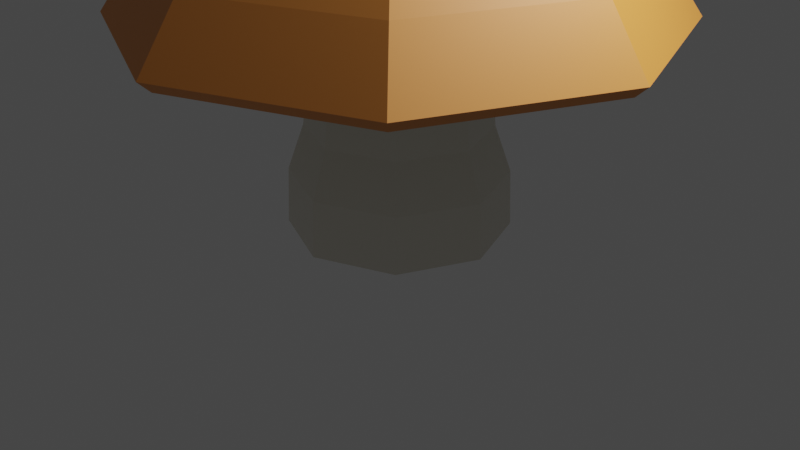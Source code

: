 # Source: mushroom.blend  (saved by Blender 2.90.8; exported with 4.5.12 LTS)
import bpy
from mathutils import Matrix  # noqa: F401  (used for matrix-valued properties, if any)

bpy.ops.wm.read_factory_settings(use_empty=True)
scene = bpy.context.scene
scene.name = 'Scene'

# ---- collections
col_collection = bpy.data.collections.new('Collection'); scene.collection.children.link(col_collection)

# ---- materials (node trees are filled in below, after node groups)
mat_stem = bpy.data.materials.new('Stem')
mat_stem.alpha_threshold = 0.0
mat_stem.use_transparent_shadow = False
mat_stem.line_color = (0.0, 0.0, 0.0, 1.0)
mat_hat = bpy.data.materials.new('Hat')
mat_hat.use_transparent_shadow = False

# ---- material node trees
mat_stem.use_nodes = True; mat_stem.node_tree.nodes.clear()
_N = mat_stem.node_tree.nodes; _L = mat_stem.node_tree.links
n0 = _N.new('ShaderNodeOutputMaterial'); n0.name = 'Material Output'; n0.location = (300, 300)
n1 = _N.new('ShaderNodeBsdfPrincipled'); n1.name = 'Principled BSDF'; n1.location = (10, 300)
n1.distribution = 'GGX'
n1.subsurface_method = 'BURLEY'
n1.inputs[0].default_value = (0.8, 0.7663, 0.6702, 1.0)
n1.inputs[2].default_value = 0.4
n1.inputs[3].default_value = 1.45
n1.inputs[27].default_value = (0.0, 0.0, 0.0, 1.0)
n1.inputs[28].default_value = 1.0
_L.new(n1.outputs[0], n0.inputs[0])
n0.is_active_output = True
mat_hat.use_nodes = True; mat_hat.node_tree.nodes.clear()
_N = mat_hat.node_tree.nodes; _L = mat_hat.node_tree.links
n0 = _N.new('ShaderNodeBsdfPrincipled'); n0.name = 'Principled BSDF'; n0.location = (10, 300)
n0.distribution = 'GGX'
n0.subsurface_method = 'BURLEY'
n0.inputs[0].default_value = (0.8, 0.2974, 0.05829, 1.0)
n0.inputs[3].default_value = 1.45
n0.inputs[27].default_value = (0.0, 0.0, 0.0, 1.0)
n0.inputs[28].default_value = 1.0
n1 = _N.new('ShaderNodeOutputMaterial'); n1.name = 'Material Output'; n1.location = (300, 300)
_L.new(n0.outputs[0], n1.inputs[0])
n1.is_active_output = True

# ---- world
world_world = bpy.data.worlds.new('World'); scene.world = world_world
world_world.use_nodes = True; world_world.node_tree.nodes.clear()
_N = world_world.node_tree.nodes; _L = world_world.node_tree.links
n0 = _N.new('ShaderNodeOutputWorld'); n0.name = 'World Output'; n0.location = (300, 300)
n1 = _N.new('ShaderNodeBackground'); n1.name = 'Background'; n1.location = (10, 300)
n1.inputs[0].default_value = (0.05088, 0.05088, 0.05088, 1.0)
_L.new(n1.outputs[0], n0.inputs[0])
n0.is_active_output = True
world_world.color = (0.05088, 0.05088, 0.05088)
world_world.use_sun_shadow = False
world_world.sun_shadow_jitter_overblur = 0.0

# ---- cameras
cam_camera = bpy.data.cameras.new('Camera')
cam_camera.clip_end = 100.0
cam_camera.ortho_scale = 7.314

# ---- lights
light_light = bpy.data.lights.new('Light', 'POINT')
light_light.transmission_factor = 0.0
light_light.energy = 1000.0
light_light.shadow_soft_size = 0.1
light_light.shadow_maximum_resolution = 0.006
light_light.use_absolute_resolution = True

# ---- meshes
me_cylinder = bpy.data.meshes.new('Cylinder')
me_cylinder.from_pydata([(5.005e-09, 1.122, -0.03054), (-5.439e-09, 0.8137, 2.362), (0.7935, 0.7935, -0.03054), (0.5754, 0.5754, 2.362), (1.122, -4.996e-08, -0.03054), (0.8137, -3.407e-08, 2.362), (0.7935, -0.7935, -0.03054), (0.5754, -0.5754, 2.362), (-9.31e-08, -1.122, -0.03054), (-7.658e-08, -0.8137, 2.362), (-0.7935, -0.7935, -0.03054), (-0.5754, -0.5754, 2.362), (-1.122, 1.247e-08, -0.03054), (-0.8137, 1.12e-08, 2.362), (-0.7935, 0.7935, -0.03054), (-0.5754, 0.5754, 2.362), (0.3992, 0.3992, 4.202), (-1.298e-08, 0.5646, 4.202), (0.5646, -2.468e-08, 4.202), (0.3992, -0.3992, 4.202), (-6.233e-08, -0.5646, 4.202), (-0.3992, -0.3992, 4.202), (-0.5646, 6.733e-09, 4.202), (-0.3992, 0.3992, 4.202), (0.3992, 0.3992, 4.202), (-1.298e-08, 0.5646, 4.202), (0.5646, -2.468e-08, 4.202), (0.3992, -0.3992, 4.202), (-6.233e-08, -0.5646, 4.202), (-0.3992, -0.3992, 4.202), (-0.5646, 6.733e-09, 4.202), (-0.3992, 0.3992, 4.202), (0.3992, 0.3992, 4.202), (-1.298e-08, 0.5646, 4.202), (0.5646, -2.468e-08, 4.202), (0.3992, -0.3992, 4.202), (-6.233e-08, -0.5646, 4.202), (-0.3992, -0.3992, 4.202), (-0.5646, 6.733e-09, 4.202), (-0.3992, 0.3992, 4.202), (0.3992, 0.3992, 4.202), (-1.298e-08, 0.5646, 4.202), (0.5646, -2.468e-08, 4.202), (0.3992, -0.3992, 4.202), (-6.233e-08, -0.5646, 4.202), (-0.3992, -0.3992, 4.202), (-0.5646, 6.733e-09, 4.202), (-0.3992, 0.3992, 4.202), (0.3992, 0.3992, 4.202), (-1.298e-08, 0.5646, 4.202), (0.5646, -2.468e-08, 4.202), (0.3992, -0.3992, 4.202), (-6.233e-08, -0.5646, 4.202), (-0.3992, -0.3992, 4.202), (-0.5646, 6.733e-09, 4.202), (-0.3992, 0.3992, 4.202), (0.2497, 0.2497, 4.261), (-1.662e-08, 0.3532, 4.261), (0.3532, -1.79e-08, 4.261), (0.2497, -0.2497, 4.261), (-4.81e-08, -0.3532, 4.261), (-0.2497, -0.2497, 4.261), (-0.3532, 5.276e-09, 4.261), (-0.2497, 0.2497, 4.261), (1.977, 1.977, 2.118), (1.887, 1.887, 2.0), (0.0, 2.669, 2.0), (0.0, 2.797, 2.118), (2.797, -8.061e-08, 2.118), (2.669, -7.798e-08, 2.0), (1.977, -1.977, 2.118), (1.887, -1.887, 2.0), (-2.35e-07, -2.797, 2.118), (-2.245e-07, -2.669, 2.0), (-1.977, -1.977, 2.118), (-1.887, -1.887, 2.0), (-2.797, 1.192e-08, 2.118), (-2.669, 1.192e-08, 2.0), (-1.977, 1.977, 2.118), (-1.887, 1.887, 2.0), (1.209, 1.209, 3.599), (1.675, 1.675, 2.734), (-9.545e-09, 2.369, 2.734), (-2.115e-08, 1.709, 3.599), (1.709, -4.278e-08, 3.599), (2.369, -6.511e-08, 2.734), (1.209, -1.209, 3.599), (1.675, -1.675, 2.734), (-1.649e-07, -1.709, 3.599), (-2.087e-07, -2.369, 2.734), (-1.209, -1.209, 3.599), (-1.675, -1.675, 2.734), (-1.709, 1.463e-08, 3.599), (-2.369, 1.329e-08, 2.734), (-1.209, 1.209, 3.599), (-1.675, 1.675, 2.734), (0.3992, 0.3992, 4.202), (-1.298e-08, 0.5646, 4.202), (0.5646, -2.468e-08, 4.202), (0.3992, -0.3992, 4.202), (-6.233e-08, -0.5646, 4.202), (-0.3992, -0.3992, 4.202), (-0.5646, 6.733e-09, 4.202), (-0.3992, 0.3992, 4.202), (4.464e-09, 1.1, 0.5448), (-1.391e-09, 0.9343, 1.021), (-2.766e-09, 0.8904, 1.61), (0.6296, 0.6296, 1.61), (0.6607, 0.6607, 1.021), (0.7778, 0.7778, 0.5448), (0.8904, -3.761e-08, 1.61), (0.9343, -3.983e-08, 1.021), (1.1, -4.868e-08, 0.5448), (0.6296, -0.6296, 1.61), (0.6607, -0.6607, 1.021), (0.7778, -0.7778, 0.5448), (-8.061e-08, -0.8904, 1.61), (-8.307e-08, -0.9343, 1.021), (-9.169e-08, -1.1, 0.5448), (-0.6296, -0.6296, 1.61), (-0.6607, -0.6607, 1.021), (-0.7778, -0.7778, 0.5448), (-0.8904, 1.193e-08, 1.61), (-0.9343, 1.215e-08, 1.021), (-1.1, 1.252e-08, 0.5448), (-0.6296, 0.6296, 1.61), (-0.6607, 0.6607, 1.021), (-0.7778, 0.7778, 0.5448)], [], [(106, 1, 3, 107), (107, 3, 5, 110), (110, 5, 7, 113), (113, 7, 9, 116), (116, 9, 11, 119), (119, 11, 13, 122), (18, 19, 86, 84), (122, 13, 15, 125), (125, 15, 1, 106), (21, 20, 28, 29), (78, 76, 93, 95), (23, 17, 83, 94), (7, 5, 69, 71), (19, 20, 88, 86), (76, 74, 91, 93), (74, 72, 89, 91), (21, 22, 92, 90), (3, 1, 66, 65), (13, 11, 75, 77), (1, 15, 79, 66), (5, 3, 65, 69), (9, 7, 71, 73), (15, 13, 77, 79), (11, 9, 73, 75), (22, 23, 94, 92), (68, 64, 81, 85), (20, 21, 90, 88), (67, 78, 95, 82), (70, 68, 85, 87), (16, 18, 84, 80), (72, 70, 87, 89), (24, 25, 33, 32), (19, 18, 26, 27), (16, 17, 25, 24), (17, 23, 31, 25), (22, 21, 29, 30), (20, 19, 27, 28), (18, 16, 24, 26), (23, 22, 30, 31), (39, 38, 46, 47), (25, 31, 39, 33), (30, 29, 37, 38), (28, 27, 35, 36), (26, 24, 32, 34), (31, 30, 38, 39), (29, 28, 36, 37), (27, 26, 34, 35), (42, 40, 48, 50), (37, 36, 44, 45), (35, 34, 42, 43), (32, 33, 41, 40), (33, 39, 47, 41), (38, 37, 45, 46), (36, 35, 43, 44), (34, 32, 40, 42), (49, 55, 103, 97), (47, 46, 54, 55), (45, 44, 52, 53), (43, 42, 50, 51), (40, 41, 49, 48), (41, 47, 55, 49), (46, 45, 53, 54), (44, 43, 51, 52), (58, 61, 60, 59), (54, 53, 101, 102), (52, 51, 99, 100), (50, 48, 96, 98), (55, 54, 102, 103), (53, 52, 100, 101), (51, 50, 98, 99), (48, 49, 97, 96), (65, 66, 67, 64), (69, 65, 64, 68), (71, 69, 68, 70), (73, 71, 70, 72), (75, 73, 72, 74), (77, 75, 74, 76), (79, 77, 76, 78), (66, 79, 78, 67), (17, 16, 80, 83), (81, 82, 83, 80), (85, 81, 80, 84), (87, 85, 84, 86), (89, 87, 86, 88), (91, 89, 88, 90), (93, 91, 90, 92), (95, 93, 92, 94), (82, 95, 94, 83), (64, 67, 82, 81), (57, 56, 96, 97), (56, 58, 98, 96), (58, 59, 99, 98), (59, 60, 100, 99), (60, 61, 101, 100), (61, 62, 102, 101), (62, 63, 103, 102), (63, 57, 97, 103), (14, 127, 104, 0), (127, 126, 105, 104), (126, 125, 106, 105), (12, 124, 127, 14), (124, 123, 126, 127), (123, 122, 125, 126), (10, 121, 124, 12), (121, 120, 123, 124), (120, 119, 122, 123), (8, 118, 121, 10), (118, 117, 120, 121), (117, 116, 119, 120), (6, 115, 118, 8), (115, 114, 117, 118), (114, 113, 116, 117), (4, 112, 115, 6), (112, 111, 114, 115), (111, 110, 113, 114), (2, 109, 112, 4), (109, 108, 111, 112), (108, 107, 110, 111), (0, 104, 109, 2), (104, 105, 108, 109), (105, 106, 107, 108), (56, 57, 63, 62), (58, 56, 62, 61)])
me_cylinder.polygons.foreach_set('material_index', [0, 0, 0, 0, 0, 0, 1, 0, 0, 0, 1, 1, 0, 1, 1, 1, 1, 0, 0, 0, 0, 0, 0, 0, 1, 1, 1, 1, 1, 1, 1, 0, 0, 0, 0, 0, 0, 0, 0, 0, 0, 0, 0, 0, 0, 0, 0, 0, 0, 0, 0, 0, 0, 0, 0, 0, 0, 0, 0, 0, 0, 0, 0, 1, 0, 0, 0, 0, 0, 0, 0, 1, 1, 1, 1, 1, 1, 1, 1, 1, 1, 1, 1, 1, 1, 1, 1, 1, 1, 1, 1, 1, 1, 1, 1, 1, 1, 0, 0, 0, 0, 0, 0, 0, 0, 0, 0, 0, 0, 0, 0, 0, 0, 0, 0, 0, 0, 0, 0, 0, 0, 1, 1])
_uv = me_cylinder.uv_layers.new(name='UVMap')
_uv.uv.foreach_set('vector', [0.8361, 0.6078, 0.7754, 0.6226, 0.7608, 0.5737, 0.8199, 0.5535, 0.8199, 0.5535, 0.7608, 0.5737, 0.7421, 0.5261, 0.799, 0.5011, 0.8201, 0.9427, 0.7619, 0.9233, 0.7759, 0.8746, 0.836, 0.8892, 0.836, 0.8892, 0.7759, 0.8746, 0.7855, 0.8248, 0.847, 0.8338, 0.847, 0.8338, 0.7855, 0.8248, 0.7903, 0.7742, 0.8526, 0.7773, 0.8526, 0.7773, 0.7903, 0.7742, 0.7902, 0.7233, 0.8526, 0.7203, 0.2587, 0.7431, 0.2711, 0.7645, 0.2428, 0.8307, 0.1686, 0.7816, 0.8526, 0.7203, 0.7902, 0.7233, 0.7852, 0.6726, 0.8471, 0.6636, 0.8471, 0.6636, 0.7852, 0.6726, 0.7754, 0.6226, 0.8361, 0.6078, 0.3118, 0.7574, 0.2938, 0.7694, 0.2937, 0.7691, 0.3115, 0.7572, 0.4144, 0.6224, 0.4623, 0.7227, 0.422, 0.7285, 0.3856, 0.6496, 0.3097, 0.72, 0.2902, 0.7125, 0.2996, 0.6551, 0.3499, 0.6833, 0.5734, 0.7465, 0.5947, 0.7713, 0.5492, 0.8594, 0.4794, 0.7781, 0.2711, 0.7645, 0.2938, 0.7694, 0.3113, 0.8285, 0.2428, 0.8307, 0.4623, 0.7227, 0.441, 0.8353, 0.4038, 0.8159, 0.422, 0.7285, 0.441, 0.8353, 0.3557, 0.9166, 0.335, 0.8783, 0.4038, 0.8159, 0.3118, 0.7574, 0.3185, 0.7381, 0.3727, 0.735, 0.3585, 0.7911, 0.6322, 0.7725, 0.6549, 0.749, 0.7468, 0.7863, 0.6722, 0.8632, 0.6322, 0.6929, 0.5995, 0.6919, 0.5651, 0.5989, 0.6722, 0.6022, 0.6549, 0.749, 0.6549, 0.7163, 0.7468, 0.6791, 0.7468, 0.7863, 0.5995, 0.7735, 0.6322, 0.7725, 0.6722, 0.8632, 0.5651, 0.8665, 0.5754, 0.7139, 0.5734, 0.7465, 0.4794, 0.7781, 0.4859, 0.6711, 0.6549, 0.7163, 0.6322, 0.6929, 0.6722, 0.6022, 0.7468, 0.6791, 0.5995, 0.6919, 0.5754, 0.7139, 0.4859, 0.6711, 0.5651, 0.5989, 0.3185, 0.7381, 0.3097, 0.72, 0.3499, 0.6833, 0.3727, 0.735, 0.09497, 0.5971, 0.2148, 0.5649, 0.2219, 0.6055, 0.1214, 0.6457, 0.2938, 0.7694, 0.3118, 0.7574, 0.3585, 0.7911, 0.3113, 0.8285, 0.3211, 0.568, 0.4144, 0.6224, 0.3856, 0.6496, 0.3113, 0.6059, 0.2336, 0.9396, 0.07928, 0.9087, 0.1086, 0.8534, 0.2341, 0.8944, 0.269, 0.7206, 0.2587, 0.7431, 0.1712, 0.7057, 0.2363, 0.6604, 0.3557, 0.9166, 0.2336, 0.9396, 0.2341, 0.8944, 0.335, 0.8783, 0.2693, 0.7209, 0.2902, 0.7129, 0.2902, 0.7133, 0.2696, 0.7212, 0.2711, 0.7645, 0.2587, 0.7431, 0.2591, 0.743, 0.2714, 0.7641, 0.269, 0.7206, 0.2902, 0.7125, 0.2902, 0.7129, 0.2693, 0.7209, 0.2902, 0.7125, 0.3097, 0.72, 0.3095, 0.7203, 0.2902, 0.7129, 0.3185, 0.7381, 0.3118, 0.7574, 0.3115, 0.7572, 0.3182, 0.7381, 0.2938, 0.7694, 0.2711, 0.7645, 0.2714, 0.7641, 0.2937, 0.7691, 0.2587, 0.7431, 0.269, 0.7206, 0.2693, 0.7209, 0.2591, 0.743, 0.3097, 0.72, 0.3185, 0.7381, 0.3182, 0.7381, 0.3095, 0.7203, 0.3092, 0.7206, 0.3178, 0.7381, 0.3174, 0.7381, 0.309, 0.7209, 0.2902, 0.7129, 0.3095, 0.7203, 0.3092, 0.7206, 0.2902, 0.7133, 0.3182, 0.7381, 0.3115, 0.7572, 0.3112, 0.757, 0.3178, 0.7381, 0.2937, 0.7691, 0.2714, 0.7641, 0.2717, 0.7638, 0.2936, 0.7686, 0.2591, 0.743, 0.2693, 0.7209, 0.2696, 0.7212, 0.2596, 0.743, 0.3095, 0.7203, 0.3182, 0.7381, 0.3178, 0.7381, 0.3092, 0.7206, 0.3115, 0.7572, 0.2937, 0.7691, 0.2936, 0.7686, 0.3112, 0.757, 0.2714, 0.7641, 0.2591, 0.743, 0.2596, 0.743, 0.2717, 0.7638, 0.2601, 0.743, 0.2699, 0.7215, 0.2702, 0.7218, 0.2605, 0.743, 0.3112, 0.757, 0.2936, 0.7686, 0.2935, 0.7682, 0.3109, 0.7567, 0.2717, 0.7638, 0.2596, 0.743, 0.2601, 0.743, 0.2719, 0.7634, 0.2696, 0.7212, 0.2902, 0.7133, 0.2902, 0.7137, 0.2699, 0.7215, 0.2902, 0.7133, 0.3092, 0.7206, 0.309, 0.7209, 0.2902, 0.7137, 0.3178, 0.7381, 0.3112, 0.757, 0.3109, 0.7567, 0.3174, 0.7381, 0.2936, 0.7686, 0.2717, 0.7638, 0.2719, 0.7634, 0.2935, 0.7682, 0.2596, 0.743, 0.2696, 0.7212, 0.2699, 0.7215, 0.2601, 0.743, 0.2902, 0.7141, 0.3087, 0.7211, 0.3085, 0.7214, 0.2902, 0.7145, 0.309, 0.7209, 0.3174, 0.7381, 0.3171, 0.7382, 0.3087, 0.7211, 0.3109, 0.7567, 0.2935, 0.7682, 0.2935, 0.7679, 0.3106, 0.7565, 0.2719, 0.7634, 0.2601, 0.743, 0.2605, 0.743, 0.2722, 0.7631, 0.2699, 0.7215, 0.2902, 0.7137, 0.2902, 0.7141, 0.2702, 0.7218, 0.2902, 0.7137, 0.309, 0.7209, 0.3087, 0.7211, 0.2902, 0.7141, 0.3174, 0.7381, 0.3109, 0.7567, 0.3106, 0.7565, 0.3171, 0.7382, 0.2935, 0.7682, 0.2719, 0.7634, 0.2722, 0.7631, 0.2935, 0.7679, 0.07195, 0.7308, 0.01857, 0.7307, 0.03423, 0.7151, 0.05635, 0.7151, 0.3171, 0.7382, 0.3106, 0.7565, 0.3103, 0.7563, 0.3167, 0.7382, 0.2935, 0.7679, 0.2722, 0.7631, 0.2725, 0.7627, 0.2934, 0.7674, 0.2605, 0.743, 0.2702, 0.7218, 0.2705, 0.7221, 0.261, 0.7429, 0.3087, 0.7211, 0.3171, 0.7382, 0.3167, 0.7382, 0.3085, 0.7214, 0.3106, 0.7565, 0.2935, 0.7679, 0.2934, 0.7674, 0.3103, 0.7563, 0.2722, 0.7631, 0.2605, 0.743, 0.261, 0.7429, 0.2725, 0.7627, 0.2702, 0.7218, 0.2902, 0.7141, 0.2902, 0.7145, 0.2705, 0.7221, 0.2137, 0.5557, 0.3236, 0.5585, 0.3211, 0.568, 0.2148, 0.5649, 0.09527, 0.5867, 0.2137, 0.5557, 0.2148, 0.5649, 0.09497, 0.5971, 0.2335, 0.952, 0.0807, 0.9241, 0.07928, 0.9087, 0.2336, 0.9396, 0.3611, 0.9266, 0.2335, 0.952, 0.2336, 0.9396, 0.3557, 0.9166, 0.4508, 0.8403, 0.3611, 0.9266, 0.3557, 0.9166, 0.441, 0.8353, 0.4729, 0.721, 0.4508, 0.8403, 0.441, 0.8353, 0.4623, 0.7227, 0.4218, 0.6152, 0.4729, 0.721, 0.4623, 0.7227, 0.4144, 0.6224, 0.3236, 0.5585, 0.4218, 0.6152, 0.4144, 0.6224, 0.3211, 0.568, 0.2902, 0.7125, 0.269, 0.7206, 0.2363, 0.6604, 0.2996, 0.6551, 0.2219, 0.6055, 0.3113, 0.6059, 0.2996, 0.6551, 0.2363, 0.6604, 0.1214, 0.6457, 0.2219, 0.6055, 0.2363, 0.6604, 0.1712, 0.7057, 0.2341, 0.8944, 0.1086, 0.8534, 0.1686, 0.7816, 0.2428, 0.8307, 0.335, 0.8783, 0.2341, 0.8944, 0.2428, 0.8307, 0.3113, 0.8285, 0.4038, 0.8159, 0.335, 0.8783, 0.3113, 0.8285, 0.3585, 0.7911, 0.422, 0.7285, 0.4038, 0.8159, 0.3585, 0.7911, 0.3727, 0.735, 0.3856, 0.6496, 0.422, 0.7285, 0.3727, 0.735, 0.3499, 0.6833, 0.3113, 0.6059, 0.3856, 0.6496, 0.3499, 0.6833, 0.2996, 0.6551, 0.2148, 0.5649, 0.3211, 0.568, 0.3113, 0.6059, 0.2219, 0.6055, 0.0562, 0.7686, 0.07188, 0.753, 0.08875, 0.7599, 0.06327, 0.7854, 0.07188, 0.753, 0.07195, 0.7308, 0.08875, 0.7238, 0.08875, 0.7599, 0.07195, 0.7308, 0.05635, 0.7151, 0.06323, 0.6982, 0.08875, 0.7238, 0.05635, 0.7151, 0.03423, 0.7151, 0.02715, 0.6983, 0.06323, 0.6982, 0.03423, 0.7151, 0.01857, 0.7307, 0.001696, 0.7238, 0.02715, 0.6983, 0.01857, 0.7307, 0.0185, 0.7529, 0.001696, 0.7599, 0.001696, 0.7238, 0.0185, 0.7529, 0.03408, 0.7686, 0.0272, 0.7855, 0.001696, 0.7599, 0.03408, 0.7686, 0.0562, 0.7686, 0.06327, 0.7854, 0.0272, 0.7855, 0.9837, 0.643, 0.9377, 0.6495, 0.9246, 0.5849, 0.9698, 0.5739, 0.9377, 0.6495, 0.8967, 0.656, 0.8847, 0.5954, 0.9246, 0.5849, 0.8967, 0.656, 0.8471, 0.6636, 0.8361, 0.6078, 0.8847, 0.5954, 0.9908, 0.7133, 0.9442, 0.7151, 0.9377, 0.6495, 0.9837, 0.643, 0.9442, 0.7151, 0.9028, 0.7176, 0.8967, 0.656, 0.9377, 0.6495, 0.9028, 0.7176, 0.8526, 0.7203, 0.8471, 0.6636, 0.8967, 0.656, 0.9907, 0.7839, 0.9443, 0.7812, 0.9442, 0.7151, 0.9908, 0.7133, 0.9443, 0.7812, 0.9027, 0.7794, 0.9028, 0.7176, 0.9442, 0.7151, 0.9027, 0.7794, 0.8526, 0.7773, 0.8526, 0.7203, 0.9028, 0.7176, 0.9836, 0.8543, 0.9377, 0.8468, 0.9443, 0.7812, 0.9907, 0.7839, 0.9377, 0.8468, 0.8965, 0.8409, 0.9027, 0.7794, 0.9443, 0.7812, 0.8965, 0.8409, 0.847, 0.8338, 0.8526, 0.7773, 0.9027, 0.7794, 0.9693, 0.9235, 0.9246, 0.9117, 0.9377, 0.8468, 0.9836, 0.8543, 0.9246, 0.9117, 0.884, 0.9011, 0.8965, 0.8409, 0.9377, 0.8468, 0.884, 0.9011, 0.836, 0.8892, 0.847, 0.8338, 0.8965, 0.8409, 0.9489, 0.991, 0.9038, 0.9767, 0.9246, 0.9117, 0.9693, 0.9235, 0.9038, 0.9767, 0.8652, 0.9583, 0.884, 0.9011, 0.9246, 0.9117, 0.8652, 0.9583, 0.8201, 0.9427, 0.836, 0.8892, 0.884, 0.9011, 0.9491, 0.5066, 0.905, 0.5221, 0.8779, 0.4607, 0.9219, 0.4411, 0.905, 0.5221, 0.8671, 0.5365, 0.8435, 0.4816, 0.8779, 0.4607, 0.8671, 0.5365, 0.8199, 0.5535, 0.799, 0.5011, 0.8435, 0.4816, 0.9698, 0.5739, 0.9246, 0.5849, 0.905, 0.5221, 0.9491, 0.5066, 0.9246, 0.5849, 0.8847, 0.5954, 0.8671, 0.5365, 0.905, 0.5221, 0.8847, 0.5954, 0.8361, 0.6078, 0.8199, 0.5535, 0.8671, 0.5365, 0.07188, 0.753, 0.0562, 0.7686, 0.03408, 0.7686, 0.0185, 0.7529, 0.07195, 0.7308, 0.07188, 0.753, 0.0185, 0.7529, 0.01857, 0.7307])
me_cylinder.materials.append(mat_stem)
me_cylinder.materials.append(mat_hat)
me_cylinder.use_remesh_fix_poles = True
me_cylinder.use_remesh_preserve_attributes = False
me_cylinder.use_mirror_vertex_groups = False
me_cylinder.update()

# ---- objects
ob_light = bpy.data.objects.new('Light', light_light)
ob_camera = bpy.data.objects.new('Camera', cam_camera)
ob_portabello = bpy.data.objects.new('Portabello', me_cylinder)

# ---- transforms, parenting, visibility, modifiers, constraints
ob_light.location = (4.076, 1.005, 5.904)
ob_light.rotation_euler = (0.6503, 0.05522, 1.866)
ob_light.lock_rotations_4d = False
ob_light.empty_display_type = 'ARROWS'
ob_light.color = (0.0, 0.0, 0.0, 0.0)
ob_light.lineart.crease_threshold = 0.0
ob_camera.location = (7.359, -6.926, 4.958)
ob_camera.rotation_euler = (1.109, 0.0, 0.8149)
ob_camera.lock_rotations_4d = False
ob_camera.empty_display_type = 'ARROWS'
ob_camera.color = (0.0, 0.0, 0.0, 0.0)
ob_camera.display_type = 'WIRE'
ob_camera.lineart.crease_threshold = 0.0
ob_portabello.location = (0.0, 0.0, 0.0)
ob_portabello.lineart.crease_threshold = 0.0

# ---- collection membership
col_collection.objects.link(ob_light)
col_collection.objects.link(ob_camera)
col_collection.objects.link(ob_portabello)

# ---- scene / render settings (as saved in the file)
scene.camera = ob_camera
scene.frame_start = 1; scene.frame_end = 250; scene.frame_set(1)
scene.render.engine = 'BLENDER_EEVEE_NEXT'
scene.cycles.use_denoising = False
scene.cycles.samples = 128
scene.cycles.sampling_pattern = 'TABULATED_SOBOL'
scene.cycles.use_adaptive_sampling = False
scene.cycles.use_light_tree = False
scene.view_settings.view_transform = 'Filmic'
bpy.context.view_layer.update()
